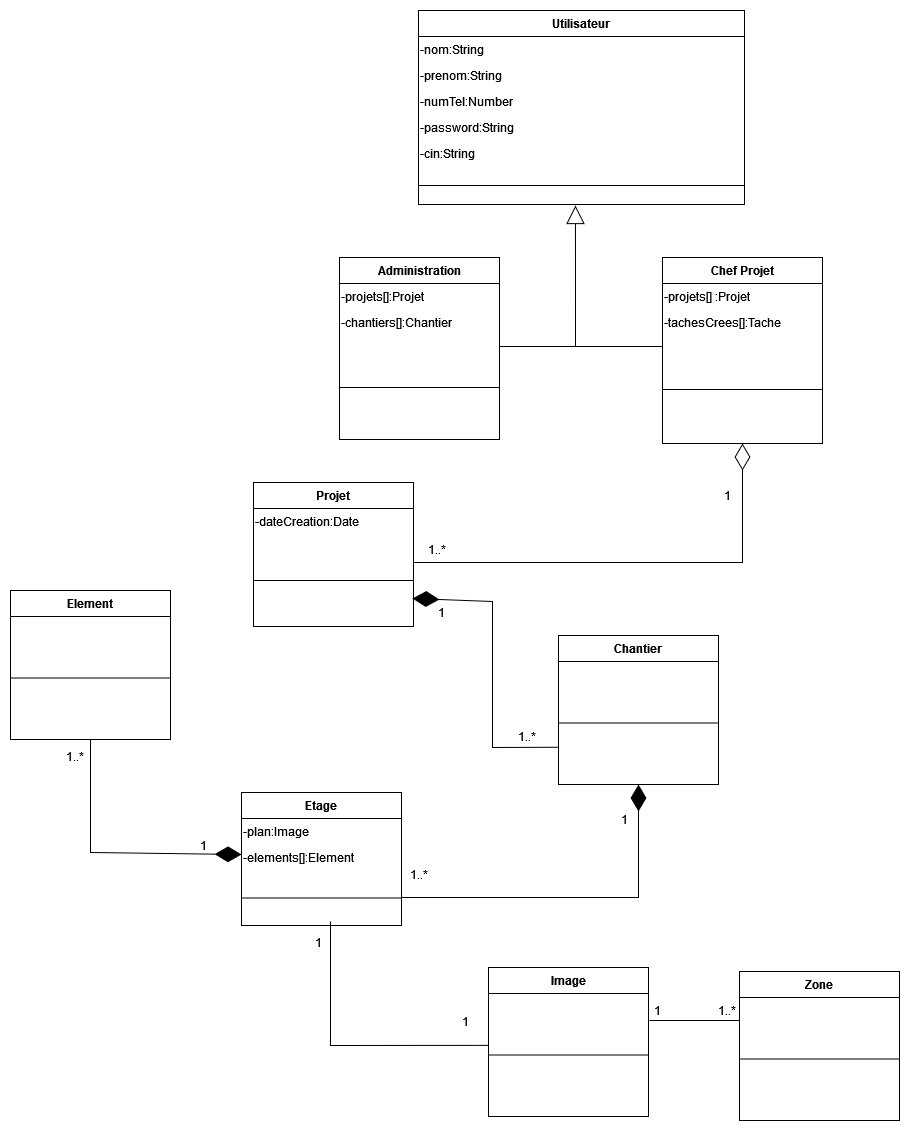

The diagram above was exported from draw.io. Its source (the exported page's mxGraphModel, read from the mxfile embedded in the PNG):
<mxGraphModel dx="1713" dy="1108" grid="0" gridSize="10" guides="1" tooltips="1" connect="1" arrows="1" fold="1" page="0" pageScale="1" pageWidth="850" pageHeight="1100" background="none" math="0" shadow="0">
  <root>
    <mxCell id="0" />
    <mxCell id="1" parent="0" />
    <mxCell id="dpxgy7xNCtbdyhbUe-aG-33" value="" style="endArrow=block;endSize=16;endFill=0;html=1;rounded=0;entryX=0.456;entryY=0.989;entryDx=0;entryDy=0;entryPerimeter=0;" parent="1" edge="1">
      <mxGeometry x="0.05" y="33" width="160" relative="1" as="geometry">
        <mxPoint x="344" y="8" as="sourcePoint" />
        <mxPoint x="419.96000000000004" y="-132.99" as="targetPoint" />
        <Array as="points">
          <mxPoint x="420" y="8" />
        </Array>
        <mxPoint as="offset" />
      </mxGeometry>
    </mxCell>
    <mxCell id="dpxgy7xNCtbdyhbUe-aG-37" value="" style="line;strokeWidth=1;fillColor=none;align=left;verticalAlign=middle;spacingTop=-1;spacingLeft=3;spacingRight=3;rotatable=0;labelPosition=right;points=[];portConstraint=eastwest;strokeColor=inherit;" parent="1" vertex="1">
      <mxGeometry x="404" y="4" width="103" height="8" as="geometry" />
    </mxCell>
    <mxCell id="dpxgy7xNCtbdyhbUe-aG-38" value="Projet" style="swimlane;fontStyle=1;align=center;verticalAlign=top;childLayout=stackLayout;horizontal=1;startSize=26;horizontalStack=0;resizeParent=1;resizeParentMax=0;resizeLast=0;collapsible=1;marginBottom=0;" parent="1" vertex="1">
      <mxGeometry x="98" y="144" width="160" height="144" as="geometry">
        <mxRectangle x="351" y="113" width="97" height="26" as="alternateBounds" />
      </mxGeometry>
    </mxCell>
    <mxCell id="QtyQuEiSsJAMMAyv1PdE-30" value="&lt;div align=&quot;left&quot;&gt;-dateCreation:Date&lt;/div&gt;" style="text;html=1;align=left;verticalAlign=middle;resizable=0;points=[];autosize=1;strokeColor=none;fillColor=none;" vertex="1" parent="dpxgy7xNCtbdyhbUe-aG-38">
      <mxGeometry y="26" width="160" height="26" as="geometry" />
    </mxCell>
    <mxCell id="dpxgy7xNCtbdyhbUe-aG-40" value="" style="line;strokeWidth=1;fillColor=none;align=left;verticalAlign=middle;spacingTop=-1;spacingLeft=3;spacingRight=3;rotatable=0;labelPosition=right;points=[];portConstraint=eastwest;strokeColor=inherit;" parent="dpxgy7xNCtbdyhbUe-aG-38" vertex="1">
      <mxGeometry y="52" width="160" height="92" as="geometry" />
    </mxCell>
    <mxCell id="dpxgy7xNCtbdyhbUe-aG-42" value="Element" style="swimlane;fontStyle=1;align=center;verticalAlign=top;childLayout=stackLayout;horizontal=1;startSize=26;horizontalStack=0;resizeParent=1;resizeParentMax=0;resizeLast=0;collapsible=1;marginBottom=0;" parent="1" vertex="1">
      <mxGeometry x="-145" y="252" width="160" height="149" as="geometry">
        <mxRectangle x="351" y="113" width="97" height="26" as="alternateBounds" />
      </mxGeometry>
    </mxCell>
    <mxCell id="dpxgy7xNCtbdyhbUe-aG-43" value="" style="line;strokeWidth=1;fillColor=none;align=left;verticalAlign=middle;spacingTop=-1;spacingLeft=3;spacingRight=3;rotatable=0;labelPosition=right;points=[];portConstraint=eastwest;strokeColor=inherit;" parent="dpxgy7xNCtbdyhbUe-aG-42" vertex="1">
      <mxGeometry y="26" width="160" height="123" as="geometry" />
    </mxCell>
    <mxCell id="dpxgy7xNCtbdyhbUe-aG-44" value="Chantier" style="swimlane;fontStyle=1;align=center;verticalAlign=top;childLayout=stackLayout;horizontal=1;startSize=26;horizontalStack=0;resizeParent=1;resizeParentMax=0;resizeLast=0;collapsible=1;marginBottom=0;" parent="1" vertex="1">
      <mxGeometry x="403" y="297" width="160" height="149" as="geometry">
        <mxRectangle x="351" y="113" width="97" height="26" as="alternateBounds" />
      </mxGeometry>
    </mxCell>
    <mxCell id="dpxgy7xNCtbdyhbUe-aG-45" value="" style="line;strokeWidth=1;fillColor=none;align=left;verticalAlign=middle;spacingTop=-1;spacingLeft=3;spacingRight=3;rotatable=0;labelPosition=right;points=[];portConstraint=eastwest;strokeColor=inherit;" parent="dpxgy7xNCtbdyhbUe-aG-44" vertex="1">
      <mxGeometry y="26" width="160" height="123" as="geometry" />
    </mxCell>
    <mxCell id="dpxgy7xNCtbdyhbUe-aG-46" value="" style="endArrow=diamondThin;endFill=1;endSize=24;html=1;rounded=0;exitX=0;exitY=0.75;exitDx=0;exitDy=0;" parent="1" source="dpxgy7xNCtbdyhbUe-aG-44" edge="1">
      <mxGeometry width="160" relative="1" as="geometry">
        <mxPoint x="74" y="191" as="sourcePoint" />
        <mxPoint x="257" y="260" as="targetPoint" />
        <Array as="points">
          <mxPoint x="337" y="409" />
          <mxPoint x="337" y="263" />
        </Array>
      </mxGeometry>
    </mxCell>
    <mxCell id="dpxgy7xNCtbdyhbUe-aG-47" value="Etage" style="swimlane;fontStyle=1;align=center;verticalAlign=top;childLayout=stackLayout;horizontal=1;startSize=26;horizontalStack=0;resizeParent=1;resizeParentMax=0;resizeLast=0;collapsible=1;marginBottom=0;" parent="1" vertex="1">
      <mxGeometry x="86" y="454" width="160" height="133" as="geometry">
        <mxRectangle x="351" y="113" width="97" height="26" as="alternateBounds" />
      </mxGeometry>
    </mxCell>
    <mxCell id="QtyQuEiSsJAMMAyv1PdE-10" value="&lt;div align=&quot;left&quot;&gt;-plan:Image&lt;/div&gt;" style="text;html=1;align=left;verticalAlign=middle;resizable=0;points=[];autosize=1;strokeColor=none;fillColor=none;" vertex="1" parent="dpxgy7xNCtbdyhbUe-aG-47">
      <mxGeometry y="26" width="160" height="26" as="geometry" />
    </mxCell>
    <mxCell id="QtyQuEiSsJAMMAyv1PdE-26" value="&lt;div align=&quot;left&quot;&gt;-elements[]:Element&lt;/div&gt;" style="text;html=1;align=left;verticalAlign=middle;resizable=0;points=[];autosize=1;strokeColor=none;fillColor=none;" vertex="1" parent="dpxgy7xNCtbdyhbUe-aG-47">
      <mxGeometry y="52" width="160" height="26" as="geometry" />
    </mxCell>
    <mxCell id="dpxgy7xNCtbdyhbUe-aG-48" value="" style="line;strokeWidth=1;fillColor=none;align=left;verticalAlign=middle;spacingTop=-1;spacingLeft=3;spacingRight=3;rotatable=0;labelPosition=right;points=[];portConstraint=eastwest;strokeColor=inherit;" parent="dpxgy7xNCtbdyhbUe-aG-47" vertex="1">
      <mxGeometry y="78" width="160" height="55" as="geometry" />
    </mxCell>
    <mxCell id="dpxgy7xNCtbdyhbUe-aG-49" value="" style="endArrow=diamondThin;endFill=1;endSize=24;html=1;rounded=0;exitX=0.5;exitY=1;exitDx=0;exitDy=0;" parent="1" source="dpxgy7xNCtbdyhbUe-aG-42" edge="1">
      <mxGeometry width="160" relative="1" as="geometry">
        <mxPoint x="-74" y="516" as="sourcePoint" />
        <mxPoint x="86" y="516" as="targetPoint" />
        <Array as="points">
          <mxPoint x="-65" y="514" />
        </Array>
      </mxGeometry>
    </mxCell>
    <mxCell id="dpxgy7xNCtbdyhbUe-aG-50" value="" style="endArrow=diamondThin;endFill=1;endSize=24;html=1;rounded=0;entryX=0.5;entryY=1;entryDx=0;entryDy=0;" parent="1" target="dpxgy7xNCtbdyhbUe-aG-44" edge="1">
      <mxGeometry width="160" relative="1" as="geometry">
        <mxPoint x="246" y="559" as="sourcePoint" />
        <mxPoint x="406" y="559" as="targetPoint" />
        <Array as="points">
          <mxPoint x="483" y="559" />
        </Array>
      </mxGeometry>
    </mxCell>
    <mxCell id="dpxgy7xNCtbdyhbUe-aG-51" value="Chef Projet" style="swimlane;fontStyle=1;align=center;verticalAlign=top;childLayout=stackLayout;horizontal=1;startSize=26;horizontalStack=0;resizeParent=1;resizeParentMax=0;resizeLast=0;collapsible=1;marginBottom=0;" parent="1" vertex="1">
      <mxGeometry x="507" y="-81" width="160" height="186" as="geometry">
        <mxRectangle x="351" y="113" width="97" height="26" as="alternateBounds" />
      </mxGeometry>
    </mxCell>
    <mxCell id="dpxgy7xNCtbdyhbUe-aG-84" value="&lt;div align=&quot;left&quot;&gt;-projets[] :Projet&lt;br&gt;&lt;/div&gt;" style="text;html=1;align=left;verticalAlign=middle;resizable=0;points=[];autosize=1;strokeColor=none;fillColor=none;" parent="dpxgy7xNCtbdyhbUe-aG-51" vertex="1">
      <mxGeometry y="26" width="160" height="26" as="geometry" />
    </mxCell>
    <mxCell id="QtyQuEiSsJAMMAyv1PdE-1" value="&lt;div align=&quot;left&quot;&gt;-tachesCrees[]:Tache&lt;/div&gt;" style="text;html=1;align=left;verticalAlign=middle;resizable=0;points=[];autosize=1;strokeColor=none;fillColor=none;" vertex="1" parent="dpxgy7xNCtbdyhbUe-aG-51">
      <mxGeometry y="52" width="160" height="26" as="geometry" />
    </mxCell>
    <mxCell id="dpxgy7xNCtbdyhbUe-aG-52" value="" style="line;strokeWidth=1;fillColor=none;align=left;verticalAlign=middle;spacingTop=-1;spacingLeft=3;spacingRight=3;rotatable=0;labelPosition=right;points=[];portConstraint=eastwest;strokeColor=inherit;" parent="dpxgy7xNCtbdyhbUe-aG-51" vertex="1">
      <mxGeometry y="78" width="160" height="108" as="geometry" />
    </mxCell>
    <mxCell id="dpxgy7xNCtbdyhbUe-aG-56" value="" style="endArrow=diamondThin;endFill=0;endSize=24;html=1;rounded=0;entryX=0.5;entryY=1;entryDx=0;entryDy=0;" parent="1" edge="1" target="dpxgy7xNCtbdyhbUe-aG-51">
      <mxGeometry width="160" relative="1" as="geometry">
        <mxPoint x="258" y="224" as="sourcePoint" />
        <mxPoint x="606" y="226" as="targetPoint" />
        <Array as="points">
          <mxPoint x="587" y="224" />
        </Array>
      </mxGeometry>
    </mxCell>
    <mxCell id="dpxgy7xNCtbdyhbUe-aG-57" value="1..*" style="text;html=1;align=center;verticalAlign=middle;resizable=0;points=[];autosize=1;strokeColor=none;fillColor=none;" parent="1" vertex="1">
      <mxGeometry x="-99" y="405" width="36" height="26" as="geometry" />
    </mxCell>
    <mxCell id="dpxgy7xNCtbdyhbUe-aG-58" value="1..*" style="text;whiteSpace=wrap;html=1;" parent="1" vertex="1">
      <mxGeometry x="253" y="523" width="46" height="36" as="geometry" />
    </mxCell>
    <mxCell id="dpxgy7xNCtbdyhbUe-aG-59" value="1..*" style="text;whiteSpace=wrap;html=1;" parent="1" vertex="1">
      <mxGeometry x="361" y="385" width="46" height="36" as="geometry" />
    </mxCell>
    <mxCell id="dpxgy7xNCtbdyhbUe-aG-60" value="1" style="text;whiteSpace=wrap;html=1;" parent="1" vertex="1">
      <mxGeometry x="281" y="261" width="46" height="36" as="geometry" />
    </mxCell>
    <mxCell id="dpxgy7xNCtbdyhbUe-aG-62" value="1" style="text;html=1;align=center;verticalAlign=middle;resizable=0;points=[];autosize=1;strokeColor=none;fillColor=none;" parent="1" vertex="1">
      <mxGeometry x="457" y="468" width="24" height="26" as="geometry" />
    </mxCell>
    <mxCell id="dpxgy7xNCtbdyhbUe-aG-65" value="1" style="text;html=1;align=center;verticalAlign=middle;resizable=0;points=[];autosize=1;strokeColor=none;fillColor=none;" parent="1" vertex="1">
      <mxGeometry x="36" y="494" width="24" height="26" as="geometry" />
    </mxCell>
    <mxCell id="dpxgy7xNCtbdyhbUe-aG-66" value="1..*" style="text;html=1;align=center;verticalAlign=middle;resizable=0;points=[];autosize=1;strokeColor=none;fillColor=none;" parent="1" vertex="1">
      <mxGeometry x="263" y="198" width="36" height="26" as="geometry" />
    </mxCell>
    <mxCell id="dpxgy7xNCtbdyhbUe-aG-67" value="1" style="text;html=1;align=center;verticalAlign=middle;resizable=0;points=[];autosize=1;strokeColor=none;fillColor=none;" parent="1" vertex="1">
      <mxGeometry x="560" y="144" width="24" height="26" as="geometry" />
    </mxCell>
    <mxCell id="dpxgy7xNCtbdyhbUe-aG-73" value="Utilisateur" style="swimlane;fontStyle=1;align=center;verticalAlign=top;childLayout=stackLayout;horizontal=1;startSize=26;horizontalStack=0;resizeParent=1;resizeParentMax=0;resizeLast=0;collapsible=1;marginBottom=0;" parent="1" vertex="1">
      <mxGeometry x="263" y="-328" width="326" height="194" as="geometry">
        <mxRectangle x="279" y="-280" width="97" height="26" as="alternateBounds" />
      </mxGeometry>
    </mxCell>
    <mxCell id="dpxgy7xNCtbdyhbUe-aG-78" value="&lt;div align=&quot;left&quot;&gt;-nom:String&lt;/div&gt;" style="text;html=1;align=left;verticalAlign=middle;resizable=0;points=[];autosize=1;strokeColor=none;fillColor=none;" parent="dpxgy7xNCtbdyhbUe-aG-73" vertex="1">
      <mxGeometry y="26" width="326" height="26" as="geometry" />
    </mxCell>
    <mxCell id="dpxgy7xNCtbdyhbUe-aG-79" value="&lt;div&gt;-prenom:String&lt;/div&gt;" style="text;html=1;align=left;verticalAlign=middle;resizable=0;points=[];autosize=1;strokeColor=none;fillColor=none;" parent="dpxgy7xNCtbdyhbUe-aG-73" vertex="1">
      <mxGeometry y="52" width="326" height="26" as="geometry" />
    </mxCell>
    <mxCell id="dpxgy7xNCtbdyhbUe-aG-80" value="-numTel:Number" style="text;html=1;align=left;verticalAlign=middle;resizable=0;points=[];autosize=1;strokeColor=none;fillColor=none;" parent="dpxgy7xNCtbdyhbUe-aG-73" vertex="1">
      <mxGeometry y="78" width="326" height="26" as="geometry" />
    </mxCell>
    <mxCell id="dpxgy7xNCtbdyhbUe-aG-81" value="&lt;div align=&quot;left&quot;&gt;-password:String&lt;br&gt;&lt;/div&gt;" style="text;html=1;align=left;verticalAlign=middle;resizable=0;points=[];autosize=1;strokeColor=none;fillColor=none;" parent="dpxgy7xNCtbdyhbUe-aG-73" vertex="1">
      <mxGeometry y="104" width="326" height="26" as="geometry" />
    </mxCell>
    <mxCell id="dpxgy7xNCtbdyhbUe-aG-82" value="&lt;div align=&quot;left&quot;&gt;-cin:String&lt;/div&gt;" style="text;html=1;align=left;verticalAlign=middle;resizable=0;points=[];autosize=1;strokeColor=none;fillColor=none;" parent="dpxgy7xNCtbdyhbUe-aG-73" vertex="1">
      <mxGeometry y="130" width="326" height="26" as="geometry" />
    </mxCell>
    <mxCell id="dpxgy7xNCtbdyhbUe-aG-74" value="" style="line;strokeWidth=1;fillColor=none;align=left;verticalAlign=middle;spacingTop=-1;spacingLeft=3;spacingRight=3;rotatable=0;labelPosition=right;points=[];portConstraint=eastwest;strokeColor=inherit;" parent="dpxgy7xNCtbdyhbUe-aG-73" vertex="1">
      <mxGeometry y="156" width="326" height="38" as="geometry" />
    </mxCell>
    <mxCell id="dpxgy7xNCtbdyhbUe-aG-75" value="Administration" style="swimlane;fontStyle=1;align=center;verticalAlign=top;childLayout=stackLayout;horizontal=1;startSize=26;horizontalStack=0;resizeParent=1;resizeParentMax=0;resizeLast=0;collapsible=1;marginBottom=0;" parent="1" vertex="1">
      <mxGeometry x="184" y="-81" width="160" height="182" as="geometry">
        <mxRectangle x="351" y="113" width="97" height="26" as="alternateBounds" />
      </mxGeometry>
    </mxCell>
    <mxCell id="QtyQuEiSsJAMMAyv1PdE-2" value="&lt;div align=&quot;left&quot;&gt;-projets[]:Projet&lt;/div&gt;" style="text;html=1;align=left;verticalAlign=middle;resizable=0;points=[];autosize=1;strokeColor=none;fillColor=none;" vertex="1" parent="dpxgy7xNCtbdyhbUe-aG-75">
      <mxGeometry y="26" width="160" height="26" as="geometry" />
    </mxCell>
    <mxCell id="QtyQuEiSsJAMMAyv1PdE-3" value="&lt;div align=&quot;left&quot;&gt;-chantiers[]:Chantier&lt;/div&gt;" style="text;html=1;align=left;verticalAlign=middle;resizable=0;points=[];autosize=1;strokeColor=none;fillColor=none;" vertex="1" parent="dpxgy7xNCtbdyhbUe-aG-75">
      <mxGeometry y="52" width="160" height="26" as="geometry" />
    </mxCell>
    <mxCell id="dpxgy7xNCtbdyhbUe-aG-76" value="" style="line;strokeWidth=1;fillColor=none;align=left;verticalAlign=middle;spacingTop=-1;spacingLeft=3;spacingRight=3;rotatable=0;labelPosition=right;points=[];portConstraint=eastwest;strokeColor=inherit;" parent="dpxgy7xNCtbdyhbUe-aG-75" vertex="1">
      <mxGeometry y="78" width="160" height="104" as="geometry" />
    </mxCell>
    <mxCell id="QtyQuEiSsJAMMAyv1PdE-8" value="Image" style="swimlane;fontStyle=1;align=center;verticalAlign=top;childLayout=stackLayout;horizontal=1;startSize=26;horizontalStack=0;resizeParent=1;resizeParentMax=0;resizeLast=0;collapsible=1;marginBottom=0;" vertex="1" parent="1">
      <mxGeometry x="333" y="629" width="160" height="149" as="geometry">
        <mxRectangle x="351" y="113" width="97" height="26" as="alternateBounds" />
      </mxGeometry>
    </mxCell>
    <mxCell id="QtyQuEiSsJAMMAyv1PdE-21" value="" style="endArrow=none;html=1;edgeStyle=orthogonalEdgeStyle;rounded=0;" edge="1" parent="QtyQuEiSsJAMMAyv1PdE-8">
      <mxGeometry relative="1" as="geometry">
        <mxPoint x="161" y="53" as="sourcePoint" />
        <mxPoint x="251" y="53" as="targetPoint" />
        <Array as="points">
          <mxPoint x="207" y="53" />
          <mxPoint x="207" y="53" />
        </Array>
      </mxGeometry>
    </mxCell>
    <mxCell id="QtyQuEiSsJAMMAyv1PdE-9" value="" style="line;strokeWidth=1;fillColor=none;align=left;verticalAlign=middle;spacingTop=-1;spacingLeft=3;spacingRight=3;rotatable=0;labelPosition=right;points=[];portConstraint=eastwest;strokeColor=inherit;" vertex="1" parent="QtyQuEiSsJAMMAyv1PdE-8">
      <mxGeometry y="26" width="160" height="123" as="geometry" />
    </mxCell>
    <mxCell id="QtyQuEiSsJAMMAyv1PdE-15" value="1" style="text;html=1;align=center;verticalAlign=middle;resizable=0;points=[];autosize=1;strokeColor=none;fillColor=none;" vertex="1" parent="1">
      <mxGeometry x="298" y="670" width="24" height="26" as="geometry" />
    </mxCell>
    <mxCell id="QtyQuEiSsJAMMAyv1PdE-17" value="1" style="text;whiteSpace=wrap;html=1;" vertex="1" parent="1">
      <mxGeometry x="157.99789473684208" y="590.998947368421" width="34" height="36" as="geometry" />
    </mxCell>
    <mxCell id="QtyQuEiSsJAMMAyv1PdE-18" value="Zone" style="swimlane;fontStyle=1;align=center;verticalAlign=top;childLayout=stackLayout;horizontal=1;startSize=26;horizontalStack=0;resizeParent=1;resizeParentMax=0;resizeLast=0;collapsible=1;marginBottom=0;" vertex="1" parent="1">
      <mxGeometry x="584" y="633" width="160" height="149" as="geometry">
        <mxRectangle x="351" y="113" width="97" height="26" as="alternateBounds" />
      </mxGeometry>
    </mxCell>
    <mxCell id="QtyQuEiSsJAMMAyv1PdE-19" value="" style="line;strokeWidth=1;fillColor=none;align=left;verticalAlign=middle;spacingTop=-1;spacingLeft=3;spacingRight=3;rotatable=0;labelPosition=right;points=[];portConstraint=eastwest;strokeColor=inherit;" vertex="1" parent="QtyQuEiSsJAMMAyv1PdE-18">
      <mxGeometry y="26" width="160" height="123" as="geometry" />
    </mxCell>
    <mxCell id="QtyQuEiSsJAMMAyv1PdE-24" value="1" style="text;html=1;align=center;verticalAlign=middle;resizable=0;points=[];autosize=1;strokeColor=none;fillColor=none;" vertex="1" parent="1">
      <mxGeometry x="490" y="659" width="24" height="26" as="geometry" />
    </mxCell>
    <mxCell id="QtyQuEiSsJAMMAyv1PdE-25" value="1..*" style="text;html=1;align=center;verticalAlign=middle;resizable=0;points=[];autosize=1;strokeColor=none;fillColor=none;" vertex="1" parent="1">
      <mxGeometry x="553" y="659" width="36" height="26" as="geometry" />
    </mxCell>
    <mxCell id="QtyQuEiSsJAMMAyv1PdE-27" value="" style="endArrow=none;html=1;rounded=0;" edge="1" parent="1">
      <mxGeometry width="50" height="50" relative="1" as="geometry">
        <mxPoint x="175" y="583" as="sourcePoint" />
        <mxPoint x="333" y="706.87" as="targetPoint" />
        <Array as="points">
          <mxPoint x="175" y="707" />
        </Array>
      </mxGeometry>
    </mxCell>
  </root>
</mxGraphModel>